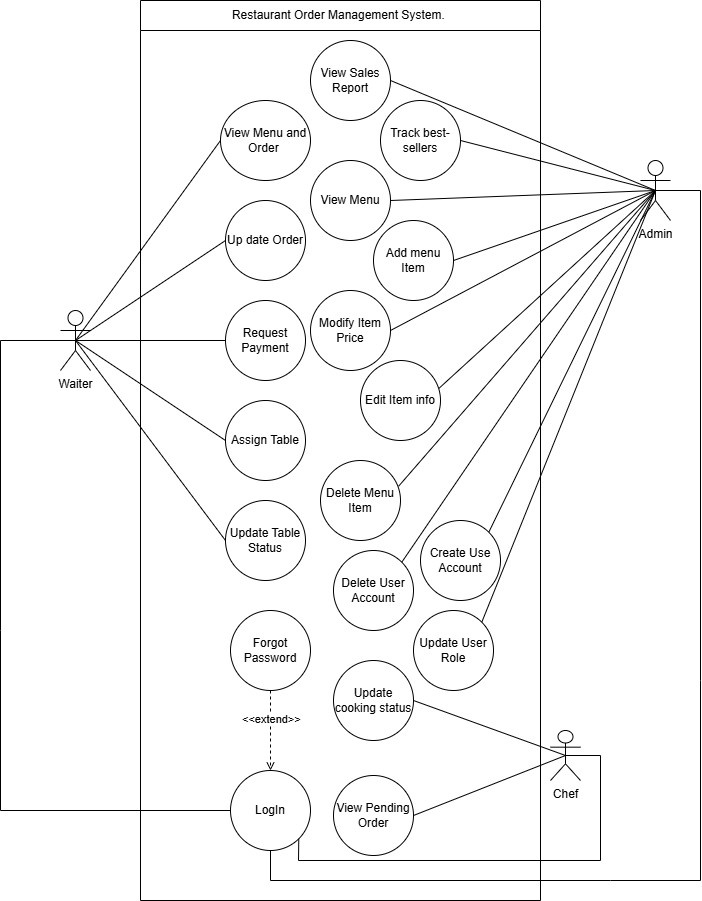

The diagram above was exported from draw.io. Its source (the exported page's mxGraphModel, read from the mxfile embedded in the PNG):
<mxGraphModel dx="1028" dy="611" grid="1" gridSize="10" guides="1" tooltips="1" connect="1" arrows="1" fold="1" page="1" pageScale="1" pageWidth="827" pageHeight="1169" math="0" shadow="0">
  <root>
    <mxCell id="0" />
    <mxCell id="1" parent="0" />
    <mxCell id="3LPS9_zyrJ8cLpl8nzdk-2" parent="1" style="ellipse;whiteSpace=wrap;html=1;" value="LogIn" vertex="1">
      <mxGeometry height="80" width="80" x="270" y="850" as="geometry" />
    </mxCell>
    <mxCell id="3LPS9_zyrJ8cLpl8nzdk-38" parent="1" style="ellipse;whiteSpace=wrap;html=1;" value="Update cooking status" vertex="1">
      <mxGeometry height="80" width="80" x="373" y="740" as="geometry" />
    </mxCell>
    <mxCell id="3LPS9_zyrJ8cLpl8nzdk-39" parent="1" style="ellipse;whiteSpace=wrap;html=1;" value="View Pending Order" vertex="1">
      <mxGeometry height="80" width="80" x="373" y="855" as="geometry" />
    </mxCell>
    <mxCell id="3LPS9_zyrJ8cLpl8nzdk-41" parent="1" style="ellipse;whiteSpace=wrap;html=1;" value="Modify Item Price" vertex="1">
      <mxGeometry height="80" width="80" x="350" y="370" as="geometry" />
    </mxCell>
    <mxCell id="3LPS9_zyrJ8cLpl8nzdk-42" parent="1" style="ellipse;whiteSpace=wrap;html=1;" value="Create Use Account" vertex="1">
      <mxGeometry height="80" width="80" x="460" y="600" as="geometry" />
    </mxCell>
    <mxCell id="3LPS9_zyrJ8cLpl8nzdk-43" parent="1" style="ellipse;whiteSpace=wrap;html=1;" value="View Sales Report" vertex="1">
      <mxGeometry height="80" width="80" x="350" y="120" as="geometry" />
    </mxCell>
    <mxCell id="3LPS9_zyrJ8cLpl8nzdk-45" parent="1" style="ellipse;whiteSpace=wrap;html=1;" value="Request Payment" vertex="1">
      <mxGeometry height="80" width="80" x="265" y="380" as="geometry" />
    </mxCell>
    <mxCell id="3LPS9_zyrJ8cLpl8nzdk-46" parent="1" style="ellipse;whiteSpace=wrap;html=1;" value="Up date Order" vertex="1">
      <mxGeometry height="80" width="80" x="265" y="280" as="geometry" />
    </mxCell>
    <mxCell id="3LPS9_zyrJ8cLpl8nzdk-47" parent="1" style="ellipse;whiteSpace=wrap;html=1;" value="View Menu and Order&amp;nbsp;" vertex="1">
      <mxGeometry height="80" width="90" x="260" y="180" as="geometry" />
    </mxCell>
    <mxCell id="3LPS9_zyrJ8cLpl8nzdk-50" parent="1" style="ellipse;whiteSpace=wrap;html=1;" value="Forgot Password" vertex="1">
      <mxGeometry height="80" width="80" x="270" y="690" as="geometry" />
    </mxCell>
    <mxCell id="3LPS9_zyrJ8cLpl8nzdk-54" parent="1" style="shape=umlActor;verticalLabelPosition=bottom;verticalAlign=top;html=1;" value="Chef" vertex="1">
      <mxGeometry height="50" width="30" x="590" y="810" as="geometry" />
    </mxCell>
    <mxCell id="3LPS9_zyrJ8cLpl8nzdk-55" parent="1" style="shape=umlActor;verticalLabelPosition=bottom;verticalAlign=top;html=1;" value="Waiter" vertex="1">
      <mxGeometry height="60" width="30" x="100" y="390" as="geometry" />
    </mxCell>
    <mxCell id="3LPS9_zyrJ8cLpl8nzdk-56" parent="1" style="shape=umlActor;verticalLabelPosition=bottom;verticalAlign=top;html=1;" value="Admin" vertex="1">
      <mxGeometry height="60" width="30" x="680" y="240" as="geometry" />
    </mxCell>
    <mxCell id="3LPS9_zyrJ8cLpl8nzdk-58" edge="1" parent="1" source="3LPS9_zyrJ8cLpl8nzdk-54" style="endArrow=none;html=1;rounded=0;exitX=0.5;exitY=0.5;exitDx=0;exitDy=0;exitPerimeter=0;entryX=1;entryY=0.5;entryDx=0;entryDy=0;" target="3LPS9_zyrJ8cLpl8nzdk-38" value="">
      <mxGeometry height="50" relative="1" width="50" as="geometry">
        <Array as="points" />
        <mxPoint y="1525" as="sourcePoint" />
        <mxPoint x="160" y="1525" as="targetPoint" />
      </mxGeometry>
    </mxCell>
    <mxCell id="3LPS9_zyrJ8cLpl8nzdk-62" edge="1" parent="1" source="3LPS9_zyrJ8cLpl8nzdk-56" style="endArrow=none;html=1;rounded=0;exitX=0.5;exitY=0.5;exitDx=0;exitDy=0;exitPerimeter=0;entryX=1;entryY=0.5;entryDx=0;entryDy=0;" target="3LPS9_zyrJ8cLpl8nzdk-43" value="">
      <mxGeometry height="50" relative="1" width="50" as="geometry">
        <Array as="points" />
        <mxPoint x="215" y="1270" as="sourcePoint" />
        <mxPoint x="375" y="1270" as="targetPoint" />
      </mxGeometry>
    </mxCell>
    <mxCell id="3LPS9_zyrJ8cLpl8nzdk-64" edge="1" parent="1" source="3LPS9_zyrJ8cLpl8nzdk-41" style="endArrow=none;html=1;rounded=0;entryX=0.5;entryY=0.5;entryDx=0;entryDy=0;entryPerimeter=0;exitX=1;exitY=0.5;exitDx=0;exitDy=0;" target="3LPS9_zyrJ8cLpl8nzdk-56" value="">
      <mxGeometry height="50" relative="1" width="50" as="geometry">
        <Array as="points" />
        <mxPoint x="215" y="1270" as="sourcePoint" />
        <mxPoint x="375" y="1270" as="targetPoint" />
      </mxGeometry>
    </mxCell>
    <mxCell id="3LPS9_zyrJ8cLpl8nzdk-65" edge="1" parent="1" source="3LPS9_zyrJ8cLpl8nzdk-56" style="endArrow=none;html=1;rounded=0;exitX=0.5;exitY=0.5;exitDx=0;exitDy=0;exitPerimeter=0;entryX=1;entryY=0;entryDx=0;entryDy=0;" target="3LPS9_zyrJ8cLpl8nzdk-42" value="">
      <mxGeometry height="50" relative="1" width="50" as="geometry">
        <Array as="points" />
        <mxPoint x="215" y="1270" as="sourcePoint" />
        <mxPoint x="375" y="1270" as="targetPoint" />
      </mxGeometry>
    </mxCell>
    <mxCell id="3LPS9_zyrJ8cLpl8nzdk-66" edge="1" parent="1" source="3LPS9_zyrJ8cLpl8nzdk-39" style="endArrow=none;html=1;rounded=0;exitX=1;exitY=0.5;exitDx=0;exitDy=0;entryX=0.5;entryY=0.5;entryDx=0;entryDy=0;entryPerimeter=0;" target="3LPS9_zyrJ8cLpl8nzdk-54" value="">
      <mxGeometry height="50" relative="1" width="50" as="geometry">
        <Array as="points" />
        <mxPoint x="100" y="1575" as="sourcePoint" />
        <mxPoint x="665" y="960" as="targetPoint" />
      </mxGeometry>
    </mxCell>
    <mxCell id="3LPS9_zyrJ8cLpl8nzdk-75" edge="1" parent="1" source="3LPS9_zyrJ8cLpl8nzdk-55" style="endArrow=none;html=1;rounded=0;entryX=0;entryY=0.5;entryDx=0;entryDy=0;exitX=0.5;exitY=0.5;exitDx=0;exitDy=0;exitPerimeter=0;" target="3LPS9_zyrJ8cLpl8nzdk-45" value="">
      <mxGeometry height="50" relative="1" width="50" as="geometry">
        <mxPoint x="130" y="970" as="sourcePoint" />
        <mxPoint x="323.5999999999999" y="291.44000000000005" as="targetPoint" />
      </mxGeometry>
    </mxCell>
    <mxCell id="3LPS9_zyrJ8cLpl8nzdk-76" edge="1" parent="1" source="3LPS9_zyrJ8cLpl8nzdk-46" style="endArrow=none;html=1;rounded=0;exitX=0;exitY=0.5;exitDx=0;exitDy=0;entryX=0.5;entryY=0.5;entryDx=0;entryDy=0;entryPerimeter=0;" target="3LPS9_zyrJ8cLpl8nzdk-55" value="">
      <mxGeometry height="50" relative="1" width="50" as="geometry">
        <mxPoint x="130" y="970" as="sourcePoint" />
        <mxPoint y="910" as="targetPoint" />
      </mxGeometry>
    </mxCell>
    <mxCell id="3LPS9_zyrJ8cLpl8nzdk-77" edge="1" parent="1" source="3LPS9_zyrJ8cLpl8nzdk-55" style="endArrow=none;html=1;rounded=0;exitX=0.5;exitY=0.5;exitDx=0;exitDy=0;exitPerimeter=0;entryX=0;entryY=0.5;entryDx=0;entryDy=0;" target="3LPS9_zyrJ8cLpl8nzdk-47" value="">
      <mxGeometry height="50" relative="1" width="50" as="geometry">
        <mxPoint x="130" y="970" as="sourcePoint" />
        <mxPoint x="180" y="920" as="targetPoint" />
      </mxGeometry>
    </mxCell>
    <mxCell id="3LPS9_zyrJ8cLpl8nzdk-90" parent="1" style="swimlane;fontStyle=0;childLayout=stackLayout;horizontal=1;startSize=30;horizontalStack=0;resizeParent=1;resizeParentMax=0;resizeLast=0;collapsible=1;marginBottom=0;whiteSpace=wrap;html=1;" value="&lt;span&gt;&lt;font style=&quot;color: rgb(0, 0, 0);&quot;&gt;Restaurant Order Management System.&amp;nbsp;&lt;/font&gt;&lt;/span&gt;" vertex="1">
      <mxGeometry height="900" width="400" x="180" y="80" as="geometry" />
    </mxCell>
    <mxCell id="M1OpQ3DhdhTlMwOOqpdX-2" parent="1" style="ellipse;whiteSpace=wrap;html=1;" value="Delete Menu Item" vertex="1">
      <mxGeometry height="80" width="80" x="360" y="540" as="geometry" />
    </mxCell>
    <mxCell id="M1OpQ3DhdhTlMwOOqpdX-3" parent="1" style="ellipse;whiteSpace=wrap;html=1;" value="Edit Item info" vertex="1">
      <mxGeometry height="80" width="80" x="400" y="440" as="geometry" />
    </mxCell>
    <mxCell id="M1OpQ3DhdhTlMwOOqpdX-4" parent="1" style="ellipse;whiteSpace=wrap;html=1;direction=south;" value="Add menu Item" vertex="1">
      <mxGeometry height="80" width="80" x="413" y="300" as="geometry" />
    </mxCell>
    <mxCell id="M1OpQ3DhdhTlMwOOqpdX-5" parent="1" style="ellipse;whiteSpace=wrap;html=1;strokeColor=default;align=center;verticalAlign=middle;fontFamily=Helvetica;fontSize=12;fontColor=default;fillColor=default;" value="Track best-sellers" vertex="1">
      <mxGeometry height="80" width="80" x="420" y="180" as="geometry" />
    </mxCell>
    <mxCell id="M1OpQ3DhdhTlMwOOqpdX-8" parent="1" style="ellipse;whiteSpace=wrap;html=1;" value="Update Table Status" vertex="1">
      <mxGeometry height="80" width="80" x="265" y="580" as="geometry" />
    </mxCell>
    <mxCell id="M1OpQ3DhdhTlMwOOqpdX-9" parent="1" style="ellipse;whiteSpace=wrap;html=1;" value="Assign Table" vertex="1">
      <mxGeometry height="80" width="80" x="265" y="480" as="geometry" />
    </mxCell>
    <mxCell id="M1OpQ3DhdhTlMwOOqpdX-10" edge="1" parent="1" source="M1OpQ3DhdhTlMwOOqpdX-2" style="endArrow=none;html=1;rounded=0;entryX=0.5;entryY=0.5;entryDx=0;entryDy=0;entryPerimeter=0;exitX=0.976;exitY=0.322;exitDx=0;exitDy=0;exitPerimeter=0;" target="3LPS9_zyrJ8cLpl8nzdk-56" value="">
      <mxGeometry height="50" relative="1" width="50" as="geometry">
        <mxPoint x="395" y="540" as="sourcePoint" />
        <mxPoint x="445" y="490" as="targetPoint" />
      </mxGeometry>
    </mxCell>
    <mxCell id="M1OpQ3DhdhTlMwOOqpdX-11" edge="1" parent="1" source="M1OpQ3DhdhTlMwOOqpdX-3" style="endArrow=none;html=1;rounded=0;entryX=0.5;entryY=0.5;entryDx=0;entryDy=0;entryPerimeter=0;exitX=0.983;exitY=0.346;exitDx=0;exitDy=0;exitPerimeter=0;" target="3LPS9_zyrJ8cLpl8nzdk-56" value="">
      <mxGeometry height="50" relative="1" width="50" as="geometry">
        <mxPoint x="395" y="540" as="sourcePoint" />
        <mxPoint x="445" y="490" as="targetPoint" />
      </mxGeometry>
    </mxCell>
    <mxCell id="M1OpQ3DhdhTlMwOOqpdX-13" edge="1" parent="1" source="M1OpQ3DhdhTlMwOOqpdX-5" style="endArrow=none;html=1;rounded=0;entryX=0.5;entryY=0.5;entryDx=0;entryDy=0;entryPerimeter=0;exitX=1;exitY=0.5;exitDx=0;exitDy=0;" target="3LPS9_zyrJ8cLpl8nzdk-56" value="">
      <mxGeometry height="50" relative="1" width="50" as="geometry">
        <mxPoint x="395" y="540" as="sourcePoint" />
        <mxPoint x="445" y="490" as="targetPoint" />
      </mxGeometry>
    </mxCell>
    <mxCell id="M1OpQ3DhdhTlMwOOqpdX-15" edge="1" parent="1" source="M1OpQ3DhdhTlMwOOqpdX-9" style="endArrow=none;html=1;rounded=0;entryX=0.5;entryY=0.5;entryDx=0;entryDy=0;entryPerimeter=0;exitX=0;exitY=0.5;exitDx=0;exitDy=0;" target="3LPS9_zyrJ8cLpl8nzdk-55" value="">
      <mxGeometry height="50" relative="1" width="50" as="geometry">
        <mxPoint x="330" y="500" as="sourcePoint" />
        <mxPoint x="380" y="450" as="targetPoint" />
      </mxGeometry>
    </mxCell>
    <mxCell id="M1OpQ3DhdhTlMwOOqpdX-17" edge="1" parent="1" source="M1OpQ3DhdhTlMwOOqpdX-8" style="endArrow=none;html=1;rounded=0;entryX=0.5;entryY=0.5;entryDx=0;entryDy=0;entryPerimeter=0;exitX=0;exitY=0.5;exitDx=0;exitDy=0;" target="3LPS9_zyrJ8cLpl8nzdk-55" value="">
      <mxGeometry height="50" relative="1" width="50" as="geometry">
        <mxPoint x="330" y="500" as="sourcePoint" />
        <mxPoint x="380" y="450" as="targetPoint" />
      </mxGeometry>
    </mxCell>
    <mxCell id="M1OpQ3DhdhTlMwOOqpdX-18" edge="1" parent="1" source="3LPS9_zyrJ8cLpl8nzdk-50" style="endArrow=open;dashed=1;html=1;rounded=0;exitX=0.5;exitY=1;exitDx=0;exitDy=0;entryX=0.5;entryY=0;entryDx=0;entryDy=0;endFill=0;startArrow=none;startFill=0;" target="3LPS9_zyrJ8cLpl8nzdk-2" value="">
      <mxGeometry height="50" relative="1" width="50" as="geometry">
        <mxPoint x="360" y="945" as="sourcePoint" />
        <mxPoint x="410" y="895" as="targetPoint" />
      </mxGeometry>
    </mxCell>
    <mxCell id="M1OpQ3DhdhTlMwOOqpdX-19" parent="1" style="text;whiteSpace=wrap;html=1;" value="&lt;span style=&quot;color: rgb(0, 0, 0); font-family: Helvetica; font-size: 11px; font-style: normal; font-variant-ligatures: normal; font-variant-caps: normal; font-weight: 400; letter-spacing: normal; orphans: 2; text-align: center; text-indent: 0px; text-transform: none; widows: 2; word-spacing: 0px; -webkit-text-stroke-width: 0px; white-space: nowrap; background-color: rgb(255, 255, 255); text-decoration-thickness: initial; text-decoration-style: initial; text-decoration-color: initial; display: inline !important; float: none;&quot;&gt;&amp;lt;&amp;lt;extend&amp;gt;&amp;gt;&lt;/span&gt;" vertex="1">
      <mxGeometry height="25" width="80" x="280" y="785" as="geometry" />
    </mxCell>
    <mxCell id="M1OpQ3DhdhTlMwOOqpdX-24" edge="1" parent="1" source="3LPS9_zyrJ8cLpl8nzdk-54" style="endArrow=none;html=1;rounded=0;endFill=0;entryX=1;entryY=1;entryDx=0;entryDy=0;exitX=0.5;exitY=0.5;exitDx=0;exitDy=0;exitPerimeter=0;" target="3LPS9_zyrJ8cLpl8nzdk-2" value="">
      <mxGeometry height="50" relative="1" width="50" as="geometry">
        <Array as="points">
          <mxPoint x="640" y="835" />
          <mxPoint x="640" y="940" />
          <mxPoint x="338" y="940" />
        </Array>
        <mxPoint x="660" y="985" as="sourcePoint" />
        <mxPoint x="350" y="1395" as="targetPoint" />
      </mxGeometry>
    </mxCell>
    <mxCell id="hkdxmhyi1L_ouBcvbh7m-3" parent="1" style="ellipse;whiteSpace=wrap;html=1;" value="View Menu" vertex="1">
      <mxGeometry height="80" width="80" x="350" y="240" as="geometry" />
    </mxCell>
    <mxCell id="hkdxmhyi1L_ouBcvbh7m-4" parent="1" style="ellipse;whiteSpace=wrap;html=1;" value="Delete User Account" vertex="1">
      <mxGeometry height="80" width="80" x="373" y="630" as="geometry" />
    </mxCell>
    <mxCell id="hkdxmhyi1L_ouBcvbh7m-5" parent="1" style="ellipse;whiteSpace=wrap;html=1;" value="Update User Role" vertex="1">
      <mxGeometry height="80" width="80" x="453" y="690" as="geometry" />
    </mxCell>
    <mxCell id="hkdxmhyi1L_ouBcvbh7m-6" edge="1" parent="1" source="hkdxmhyi1L_ouBcvbh7m-4" style="endArrow=none;html=1;rounded=0;entryX=0.5;entryY=0.5;entryDx=0;entryDy=0;entryPerimeter=0;exitX=1;exitY=0;exitDx=0;exitDy=0;" target="3LPS9_zyrJ8cLpl8nzdk-56" value="">
      <mxGeometry height="50" relative="1" width="50" as="geometry">
        <mxPoint x="495" y="860" as="sourcePoint" />
        <mxPoint x="770" y="810" as="targetPoint" />
      </mxGeometry>
    </mxCell>
    <mxCell id="hkdxmhyi1L_ouBcvbh7m-7" edge="1" parent="1" source="hkdxmhyi1L_ouBcvbh7m-5" style="endArrow=none;html=1;rounded=0;entryX=0.5;entryY=0.5;entryDx=0;entryDy=0;entryPerimeter=0;exitX=1;exitY=0;exitDx=0;exitDy=0;" target="3LPS9_zyrJ8cLpl8nzdk-56" value="">
      <mxGeometry height="50" relative="1" width="50" as="geometry">
        <mxPoint x="495" y="860" as="sourcePoint" />
        <mxPoint x="770" y="810" as="targetPoint" />
      </mxGeometry>
    </mxCell>
    <mxCell id="hkdxmhyi1L_ouBcvbh7m-8" edge="1" parent="1" source="hkdxmhyi1L_ouBcvbh7m-3" style="endArrow=none;html=1;rounded=0;entryX=0.5;entryY=0.5;entryDx=0;entryDy=0;entryPerimeter=0;exitX=1;exitY=0.5;exitDx=0;exitDy=0;" target="3LPS9_zyrJ8cLpl8nzdk-56" value="">
      <mxGeometry height="50" relative="1" width="50" as="geometry">
        <mxPoint x="495" y="860" as="sourcePoint" />
        <mxPoint x="770" y="810" as="targetPoint" />
      </mxGeometry>
    </mxCell>
    <mxCell id="hkdxmhyi1L_ouBcvbh7m-9" edge="1" parent="1" source="M1OpQ3DhdhTlMwOOqpdX-4" style="endArrow=none;html=1;rounded=0;entryX=0.5;entryY=0.5;entryDx=0;entryDy=0;entryPerimeter=0;exitX=0.5;exitY=0;exitDx=0;exitDy=0;" target="3LPS9_zyrJ8cLpl8nzdk-56" value="">
      <mxGeometry height="50" relative="1" width="50" as="geometry">
        <mxPoint x="495" y="860" as="sourcePoint" />
        <mxPoint x="770" y="810" as="targetPoint" />
      </mxGeometry>
    </mxCell>
    <mxCell id="hkdxmhyi1L_ouBcvbh7m-11" edge="1" parent="1" source="3LPS9_zyrJ8cLpl8nzdk-55" style="endArrow=none;html=1;rounded=0;endFill=0;entryX=0;entryY=0.5;entryDx=0;entryDy=0;exitX=0.5;exitY=0.5;exitDx=0;exitDy=0;exitPerimeter=0;" target="3LPS9_zyrJ8cLpl8nzdk-2" value="">
      <mxGeometry height="50" relative="1" width="50" as="geometry">
        <Array as="points">
          <mxPoint x="40" y="420" />
          <mxPoint x="40" y="710" />
          <mxPoint x="40" y="890" />
        </Array>
        <mxPoint x="105" y="480" as="sourcePoint" />
        <mxPoint x="150" y="1023" as="targetPoint" />
      </mxGeometry>
    </mxCell>
    <mxCell id="hkdxmhyi1L_ouBcvbh7m-12" edge="1" parent="1" source="3LPS9_zyrJ8cLpl8nzdk-56" style="endArrow=none;html=1;rounded=0;endFill=0;entryX=0.5;entryY=1;entryDx=0;entryDy=0;exitX=0.5;exitY=0.5;exitDx=0;exitDy=0;exitPerimeter=0;" target="3LPS9_zyrJ8cLpl8nzdk-2" value="">
      <mxGeometry height="50" relative="1" width="50" as="geometry">
        <Array as="points">
          <mxPoint x="740" y="270" />
          <mxPoint x="740" y="760" />
          <mxPoint x="740" y="960" />
          <mxPoint x="650" y="960" />
          <mxPoint x="310" y="960" />
        </Array>
        <mxPoint x="462" y="920" as="sourcePoint" />
        <mxPoint x="150" y="1143" as="targetPoint" />
      </mxGeometry>
    </mxCell>
  </root>
</mxGraphModel>